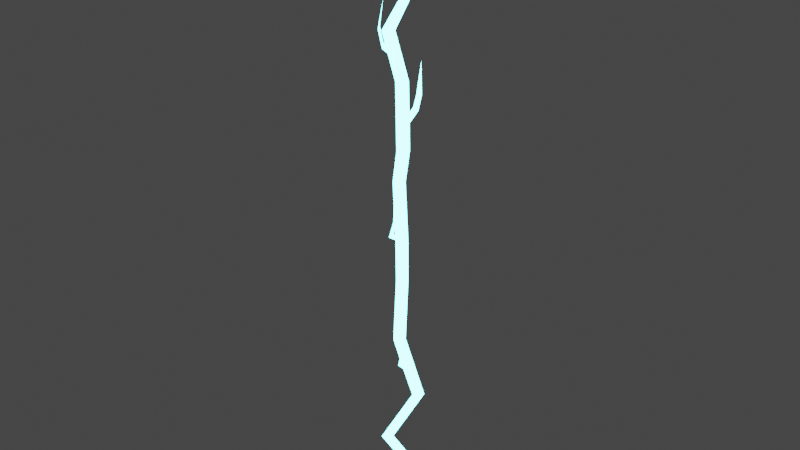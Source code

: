 # Source: lightning.blend  (saved by Blender 2.93.21; exported with 4.5.12 LTS)
import bpy
from mathutils import Matrix  # noqa: F401  (used for matrix-valued properties, if any)

bpy.ops.wm.read_factory_settings(use_empty=True)
scene = bpy.context.scene
scene.name = 'Scene'

# ---- collections
col_collection = bpy.data.collections.new('Collection'); scene.collection.children.link(col_collection)

# ---- materials (node trees are filled in below, after node groups)
mat_material_001 = bpy.data.materials.new('Material.001')
mat_material_001.alpha_threshold = 0.0
mat_material_001.use_transparent_shadow = False
mat_material_001.line_color = (0.0, 0.0, 0.0, 1.0)

# ---- material node trees
mat_material_001.use_nodes = True; mat_material_001.node_tree.nodes.clear()
_N = mat_material_001.node_tree.nodes; _L = mat_material_001.node_tree.links
n0 = _N.new('ShaderNodeOutputMaterial'); n0.name = 'Material Output'; n0.location = (300, 300)
n1 = _N.new('ShaderNodeTexNoise'); n1.name = 'Noise Texture'; n1.location = (-560, 150)
n1.noise_dimensions = '2D'
n1.inputs[2].default_value = 21.6
n1.inputs[3].default_value = 9.5
n1.inputs[4].default_value = 0.825
n1.inputs[8].default_value = 2.5
n2 = _N.new('ShaderNodeDisplacement'); n2.name = 'Displacement'; n2.location = (-244, -19)
n2.inputs[2].default_value = 1.0
n3 = _N.new('ShaderNodeBsdfPrincipled'); n3.name = 'Principled BSDF'; n3.location = (10, 300)
n3.distribution = 'GGX'
n3.subsurface_method = 'BURLEY'
n3.inputs[0].default_value = (0.1339, 0.6269, 0.8, 1.0)
n3.inputs[2].default_value = 0.4
n3.inputs[3].default_value = 1.45
n3.inputs[13].default_value = 0.0
n3.inputs[27].default_value = (0.1732, 0.9713, 1.0, 1.0)
n3.inputs[28].default_value = 10.0
_L.new(n3.outputs[0], n0.inputs[0])
_L.new(n1.outputs[0], n2.inputs[0])
_L.new(n2.outputs[0], n0.inputs[2])
n0.is_active_output = True

# ---- world
world_world = bpy.data.worlds.new('World'); scene.world = world_world
world_world.use_nodes = True; world_world.node_tree.nodes.clear()
_N = world_world.node_tree.nodes; _L = world_world.node_tree.links
n0 = _N.new('ShaderNodeOutputWorld'); n0.name = 'World Output'; n0.location = (300, 300)
n1 = _N.new('ShaderNodeBackground'); n1.name = 'Background'; n1.location = (10, 300)
n1.inputs[0].default_value = (0.05088, 0.05088, 0.05088, 1.0)
_L.new(n1.outputs[0], n0.inputs[0])
n0.is_active_output = True
world_world.color = (0.05088, 0.05088, 0.05088)
world_world.use_sun_shadow = False
world_world.sun_shadow_jitter_overblur = 0.0

# ---- meshes
me_cube_001 = bpy.data.meshes.new('Cube.001')
me_cube_001.from_pydata([(0.0, 0.0, 6.0), (0.04, 0.04, 0.0), (0.0, 0.0, 6.0), (0.04, -0.04, 0.0), (0.0, 0.0, 6.0), (-0.04, 0.04, 0.0), (0.0, 0.0, 6.0), (-0.04, -0.04, 0.0), (0.1744, 0.1127, 5.344), (-0.1569, 0.1007, 4.721), (0.08086, -0.01275, 4.055), (0.1003, -0.02096, 4.003), (-0.0704, 0.1347, 3.36), (0.03456, 0.02271, 2.818), (-0.07587, 0.1601, 2.363), (0.04, 0.007419, 1.84), (0.1852, 0.1103, 1.226), (-0.03285, -0.08581, 0.7442), (0.04, 0.145, 0.3402), (-0.04, 0.06498, 0.3402), (-0.1128, -0.1658, 0.7442), (0.05039, -0.03869, 1.531), (0.04161, -0.0431, 1.619), (-0.1613, 0.111, 2.34), (-0.02222, -0.03608, 2.862), (-0.03234, -0.04873, 2.907), (0.07753, -0.1661, 3.791), (-0.1166, 0.0002463, 4.529), (-0.1624, 0.006486, 4.6), (0.1298, 0.06816, 5.344), (0.1744, 0.06816, 5.344), (-0.1342, 0.006486, 4.6), (-0.0884, 0.0002463, 4.529), (0.1575, -0.1661, 3.791), (0.002958, -0.04873, 2.907), (0.01308, -0.03608, 2.862), (-0.07587, 0.1282, 2.363), (0.05955, -0.0431, 1.619), (0.06833, -0.03869, 1.531), (-0.03285, -0.1658, 0.7442), (0.04, 0.06498, 0.3402), (0.1298, 0.1127, 5.344), (-0.2369, 0.1007, 4.721), (0.0615, -0.01275, 4.055), (0.0809, -0.02096, 4.003), (-0.1504, 0.1347, 3.36), (-0.04, 0.04, 2.84), (-0.1613, 0.191, 2.34), (-0.04, 0.007419, 1.84), (0.1052, 0.1103, 1.226), (-0.1128, -0.08581, 0.7442), (-0.04, 0.145, 0.3402), (-0.04, -0.04, 2.84), (-0.1504, 0.05466, 3.36), (-0.0704, 0.05466, 3.36), (0.03456, -0.009164, 2.818), (-0.02222, -0.1513, 2.939), (-0.03234, -0.1149, 2.969), (0.002958, -0.1149, 2.969), (0.01308, -0.1513, 2.939), (0.003439, -0.1204, 3.09), (-0.003714, -0.08741, 3.095), (0.02123, -0.08741, 3.095), (0.02838, -0.1204, 3.09), (0.007125, -0.1134, 3.396), (0.007125, -0.1134, 3.396), (0.007125, -0.1134, 3.396), (0.007125, -0.1134, 3.396), (0.04, 0.04, 4.34), (0.1575, -0.0861, 3.791), (0.04, 0.04, 2.84), (-0.08132, 0.191, 2.34), (0.1052, 0.03027, 1.226), (-0.04, -0.07258, 1.84), (-0.04, -0.04, 4.34), (-0.2369, 0.02066, 4.721), (-0.1569, 0.02066, 4.721), (0.04, -0.04, 4.34), (0.04, -0.04, 2.84), (-0.08132, 0.111, 2.34), (0.04, -0.07258, 1.84), (0.1852, 0.03027, 1.226), (-0.04, 0.04, 4.34), (0.07753, -0.0861, 3.791), (-0.1184, -0.1114, 4.621), (-0.1548, -0.08082, 4.669), (-0.1324, -0.08082, 4.669), (-0.09595, -0.1114, 4.621), (-0.1472, -0.1284, 4.781), (-0.1745, -0.0917, 4.802), (-0.1577, -0.0917, 4.802), (-0.1305, -0.1284, 4.781), (-0.1144, -0.09942, 5.034), (-0.1144, -0.09942, 5.034), (-0.1144, -0.09942, 5.034), (-0.1144, -0.09942, 5.034), (0.08086, 0.06723, 4.109), (0.09695, 0.09555, 4.076), (0.06481, 0.06723, 4.109), (0.0809, 0.09555, 4.076), (0.08472, 0.1007, 4.211), (0.09914, 0.1393, 4.206), (0.07032, 0.1007, 4.211), (0.08475, 0.1393, 4.206), (0.06751, 0.1675, 4.491), (0.06751, 0.1675, 4.491), (0.06751, 0.1675, 4.491), (0.06751, 0.1675, 4.491), (0.1491, -0.1815, 1.973), (0.1491, -0.1815, 1.973), (0.1491, -0.1815, 1.973), (0.1491, -0.1815, 1.973), (0.1561, -0.1755, 1.863), (0.1467, -0.1755, 1.863), (0.1421, -0.1309, 1.875), (0.1515, -0.1309, 1.875), (0.1039, -0.1607, 1.651), (0.09722, -0.1209, 1.705), (0.08357, -0.1209, 1.705), (0.09025, -0.1607, 1.651)], [], [(0, 4, 6, 2), (30, 2, 6, 29), (29, 6, 4, 41), (5, 1, 3, 7), (8, 0, 2, 30), (41, 4, 0, 8), (5, 51, 18, 1), (51, 50, 17, 18), (50, 49, 16, 17), (49, 48, 15, 16), (48, 47, 71, 15), (47, 46, 70, 71), (46, 45, 12, 70), (45, 83, 69, 12), (11, 44, 99, 97), (82, 42, 9, 68), (42, 41, 8, 9), (1, 18, 40, 3), (18, 17, 39, 40), (17, 16, 81, 39), (16, 15, 80, 81), (15, 71, 79, 80), (14, 13, 55, 36), (70, 12, 54, 78), (12, 69, 33, 54), (69, 68, 77, 33), (68, 9, 76, 77), (9, 8, 30, 76), (7, 19, 51, 5), (19, 20, 50, 51), (20, 72, 49, 50), (72, 73, 48, 49), (73, 23, 47, 48), (23, 52, 46, 47), (52, 53, 45, 46), (53, 26, 83, 45), (26, 74, 82, 83), (74, 75, 42, 82), (75, 29, 41, 42), (3, 40, 19, 7), (40, 39, 20, 19), (39, 81, 72, 20), (109, 110, 111, 108), (80, 79, 23, 73), (79, 78, 52, 23), (24, 35, 59, 56), (54, 33, 26, 53), (33, 77, 74, 26), (28, 27, 84, 85), (76, 30, 29, 75), (24, 25, 53, 52), (34, 35, 78, 54), (35, 24, 52, 78), (25, 34, 54, 53), (58, 57, 61, 62), (25, 24, 56, 57), (34, 25, 57, 58), (35, 34, 58, 59), (60, 63, 67, 64), (59, 58, 62, 63), (56, 59, 63, 60), (57, 56, 60, 61), (67, 66, 65, 64), (61, 60, 64, 65), (62, 61, 65, 66), (63, 62, 66, 67), (11, 10, 68, 69), (13, 14, 71, 70), (21, 22, 73, 72), (27, 28, 75, 74), (31, 32, 77, 76), (36, 55, 78, 79), (37, 38, 81, 80), (43, 44, 83, 82), (44, 11, 69, 83), (10, 43, 82, 68), (14, 36, 79, 71), (55, 13, 70, 78), (38, 21, 72, 81), (22, 37, 80, 73), (32, 27, 74, 77), (28, 31, 76, 75), (84, 87, 91, 88), (27, 32, 87, 84), (32, 31, 86, 87), (31, 28, 85, 86), (90, 89, 93, 94), (85, 84, 88, 89), (86, 85, 89, 90), (87, 86, 90, 91), (95, 94, 93, 92), (91, 90, 94, 95), (88, 91, 95, 92), (89, 88, 92, 93), (97, 99, 103, 101), (10, 11, 97, 96), (43, 10, 96, 98), (44, 43, 98, 99), (102, 100, 104, 106), (96, 97, 101, 100), (98, 96, 100, 102), (99, 98, 102, 103), (107, 106, 104, 105), (103, 102, 106, 107), (101, 103, 107, 105), (100, 101, 105, 104), (114, 113, 109, 108), (115, 114, 108, 111), (113, 112, 110, 109), (116, 117, 115, 112), (38, 37, 117, 116), (112, 115, 111, 110), (118, 119, 113, 114), (117, 118, 114, 115), (21, 38, 116, 119), (119, 116, 112, 113), (22, 21, 119, 118), (37, 22, 118, 117)])
_uv = me_cube_001.uv_layers.new(name='UVMap')
_uv.uv.foreach_set('vector', [0.625, 0.5, 0.875, 0.5, 0.875, 0.75, 0.625, 0.75, 0.5975, 0.75, 0.625, 0.75, 0.625, 1.0, 0.5975, 1.0, 0.5975, 0.0, 0.625, 0.0, 0.625, 0.25, 0.5975, 0.25, 0.125, 0.5, 0.375, 0.5, 0.375, 0.75, 0.125, 0.75, 0.5975, 0.5, 0.625, 0.5, 0.625, 0.75, 0.5975, 0.75, 0.5975, 0.25, 0.625, 0.25, 0.625, 0.5, 0.5975, 0.5, 0.375, 0.25, 0.3892, 0.25, 0.3892, 0.5, 0.375, 0.5, 0.3892, 0.25, 0.41, 0.25, 0.41, 0.5, 0.3892, 0.5, 0.41, 0.25, 0.4308, 0.25, 0.4308, 0.5, 0.41, 0.5, 0.4308, 0.25, 0.4517, 0.25, 0.4517, 0.5, 0.4308, 0.5, 0.4517, 0.25, 0.4725, 0.25, 0.4725, 0.5, 0.4517, 0.5, 0.4725, 0.25, 0.4933, 0.25, 0.4933, 0.5, 0.4725, 0.5, 0.4933, 0.25, 0.5142, 0.25, 0.5142, 0.5, 0.4933, 0.5, 0.5142, 0.25, 0.535, 0.25, 0.535, 0.5, 0.5142, 0.5, 0.5359, 0.4263, 0.5359, 0.3237, 0.5359, 0.3237, 0.5359, 0.4263, 0.5558, 0.25, 0.5767, 0.25, 0.5767, 0.5, 0.5558, 0.5, 0.5767, 0.25, 0.5975, 0.25, 0.5975, 0.5, 0.5767, 0.5, 0.375, 0.5, 0.3892, 0.5, 0.3892, 0.75, 0.375, 0.75, 0.3892, 0.5, 0.41, 0.5, 0.41, 0.75, 0.3892, 0.75, 0.41, 0.5, 0.4308, 0.5, 0.4308, 0.75, 0.41, 0.75, 0.4308, 0.5, 0.4517, 0.5, 0.4517, 0.75, 0.4308, 0.75, 0.4517, 0.5, 0.4725, 0.5, 0.4725, 0.75, 0.4517, 0.75, 0.4734, 0.5752, 0.4924, 0.5752, 0.4924, 0.6748, 0.4734, 0.6748, 0.4933, 0.5, 0.5142, 0.5, 0.5142, 0.75, 0.4933, 0.75, 0.5142, 0.5, 0.535, 0.5, 0.535, 0.75, 0.5142, 0.75, 0.535, 0.5, 0.5558, 0.5, 0.5558, 0.75, 0.535, 0.75, 0.5558, 0.5, 0.5767, 0.5, 0.5767, 0.75, 0.5558, 0.75, 0.5767, 0.5, 0.5975, 0.5, 0.5975, 0.75, 0.5767, 0.75, 0.375, 0.0, 0.3892, 0.0, 0.3892, 0.25, 0.375, 0.25, 0.3892, 0.0, 0.41, 0.0, 0.41, 0.25, 0.3892, 0.25, 0.41, 0.0, 0.4308, 0.0, 0.4308, 0.25, 0.41, 0.25, 0.4308, 0.0, 0.4517, 0.0, 0.4517, 0.25, 0.4308, 0.25, 0.4517, 0.0, 0.4725, 0.0, 0.4725, 0.25, 0.4517, 0.25, 0.4725, 0.0, 0.4933, 0.0, 0.4933, 0.25, 0.4725, 0.25, 0.4933, 0.0, 0.5142, 0.0, 0.5142, 0.25, 0.4933, 0.25, 0.5142, 0.0, 0.535, 0.0, 0.535, 0.25, 0.5142, 0.25, 0.535, 0.0, 0.5558, 0.0, 0.5558, 0.25, 0.535, 0.25, 0.5558, 0.0, 0.5767, 0.0, 0.5767, 0.25, 0.5558, 0.25, 0.5767, 0.0, 0.5975, 0.0, 0.5975, 0.25, 0.5767, 0.25, 0.375, 0.75, 0.3892, 0.75, 0.3892, 1.0, 0.375, 1.0, 0.3892, 0.75, 0.41, 0.75, 0.41, 1.0, 0.3892, 1.0, 0.41, 0.75, 0.4308, 0.75, 0.4308, 1.0, 0.41, 1.0, 0.4316, 0.9259, 0.4316, 0.8241, 0.4509, 0.8241, 0.4509, 0.9259, 0.4517, 0.75, 0.4725, 0.75, 0.4725, 1.0, 0.4517, 1.0, 0.4725, 0.75, 0.4933, 0.75, 0.4933, 1.0, 0.4725, 1.0, 0.4942, 0.9302, 0.4942, 0.8198, 0.4942, 0.8198, 0.4942, 0.9302, 0.5142, 0.75, 0.535, 0.75, 0.535, 1.0, 0.5142, 1.0, 0.535, 0.75, 0.5558, 0.75, 0.5558, 1.0, 0.535, 1.0, 0.5754, 0.919, 0.5571, 0.919, 0.5571, 0.919, 0.5754, 0.919, 0.5767, 0.75, 0.5975, 0.75, 0.5975, 1.0, 0.5767, 1.0, 0.4942, 0.9302, 0.5133, 0.9302, 0.5142, 1.0, 0.4933, 1.0, 0.5133, 0.8198, 0.4942, 0.8198, 0.4933, 0.75, 0.5142, 0.75, 0.4942, 0.8198, 0.4942, 0.9302, 0.4933, 1.0, 0.4933, 0.75, 0.5133, 0.9302, 0.5133, 0.8198, 0.5142, 0.75, 0.5142, 1.0, 0.5133, 0.8198, 0.5133, 0.9302, 0.5133, 0.9302, 0.5133, 0.8198, 0.5133, 0.9302, 0.4942, 0.9302, 0.4942, 0.9302, 0.5133, 0.9302, 0.5133, 0.8198, 0.5133, 0.9302, 0.5133, 0.9302, 0.5133, 0.8198, 0.4942, 0.8198, 0.5133, 0.8198, 0.5133, 0.8198, 0.4942, 0.8198, 0.4942, 0.9302, 0.4942, 0.8198, 0.4942, 0.8198, 0.4942, 0.9302, 0.4942, 0.8198, 0.5133, 0.8198, 0.5133, 0.8198, 0.4942, 0.8198, 0.4942, 0.9302, 0.4942, 0.8198, 0.4942, 0.8198, 0.4942, 0.9302, 0.5133, 0.9302, 0.4942, 0.9302, 0.4942, 0.9302, 0.5133, 0.9302, 0.4942, 0.8198, 0.5133, 0.8198, 0.5133, 0.9302, 0.4942, 0.9302, 0.5133, 0.9302, 0.4942, 0.9302, 0.4942, 0.9302, 0.5133, 0.9302, 0.5133, 0.8198, 0.5133, 0.9302, 0.5133, 0.9302, 0.5133, 0.8198, 0.4942, 0.8198, 0.5133, 0.8198, 0.5133, 0.8198, 0.4942, 0.8198, 0.5359, 0.4263, 0.555, 0.4263, 0.5558, 0.5, 0.535, 0.5, 0.4924, 0.5752, 0.4734, 0.5752, 0.4725, 0.5, 0.4933, 0.5, 0.4316, 0.9259, 0.4509, 0.9259, 0.4517, 1.0, 0.4308, 1.0, 0.5571, 0.919, 0.5754, 0.919, 0.5767, 1.0, 0.5558, 1.0, 0.5754, 0.831, 0.5571, 0.831, 0.5558, 0.75, 0.5767, 0.75, 0.4734, 0.6748, 0.4924, 0.6748, 0.4933, 0.75, 0.4725, 0.75, 0.4509, 0.8241, 0.4316, 0.8241, 0.4308, 0.75, 0.4517, 0.75, 0.555, 0.3237, 0.5359, 0.3237, 0.535, 0.25, 0.5558, 0.25, 0.5359, 0.3237, 0.5359, 0.4263, 0.535, 0.5, 0.535, 0.25, 0.555, 0.4263, 0.555, 0.3237, 0.5558, 0.25, 0.5558, 0.5, 0.4734, 0.5752, 0.4734, 0.6748, 0.4725, 0.75, 0.4725, 0.5, 0.4924, 0.6748, 0.4924, 0.5752, 0.4933, 0.5, 0.4933, 0.75, 0.4316, 0.8241, 0.4316, 0.9259, 0.4308, 1.0, 0.4308, 0.75, 0.4509, 0.9259, 0.4509, 0.8241, 0.4517, 0.75, 0.4517, 1.0, 0.5571, 0.831, 0.5571, 0.919, 0.5558, 1.0, 0.5558, 0.75, 0.5754, 0.919, 0.5754, 0.831, 0.5767, 0.75, 0.5767, 1.0, 0.5571, 0.919, 0.5571, 0.831, 0.5571, 0.831, 0.5571, 0.919, 0.5571, 0.919, 0.5571, 0.831, 0.5571, 0.831, 0.5571, 0.919, 0.5571, 0.831, 0.5754, 0.831, 0.5754, 0.831, 0.5571, 0.831, 0.5754, 0.831, 0.5754, 0.919, 0.5754, 0.919, 0.5754, 0.831, 0.5754, 0.831, 0.5754, 0.919, 0.5754, 0.919, 0.5754, 0.831, 0.5754, 0.919, 0.5571, 0.919, 0.5571, 0.919, 0.5754, 0.919, 0.5754, 0.831, 0.5754, 0.919, 0.5754, 0.919, 0.5754, 0.831, 0.5571, 0.831, 0.5754, 0.831, 0.5754, 0.831, 0.5571, 0.831, 0.5571, 0.831, 0.5754, 0.831, 0.5754, 0.919, 0.5571, 0.919, 0.5571, 0.831, 0.5754, 0.831, 0.5754, 0.831, 0.5571, 0.831, 0.5571, 0.919, 0.5571, 0.831, 0.5571, 0.831, 0.5571, 0.919, 0.5754, 0.919, 0.5571, 0.919, 0.5571, 0.919, 0.5754, 0.919, 0.5359, 0.4263, 0.5359, 0.3237, 0.5359, 0.3237, 0.5359, 0.4263, 0.555, 0.4263, 0.5359, 0.4263, 0.5359, 0.4263, 0.555, 0.4263, 0.555, 0.3237, 0.555, 0.4263, 0.555, 0.4263, 0.555, 0.3237, 0.5359, 0.3237, 0.555, 0.3237, 0.555, 0.3237, 0.5359, 0.3237, 0.555, 0.3237, 0.555, 0.4263, 0.555, 0.4263, 0.555, 0.3237, 0.555, 0.4263, 0.5359, 0.4263, 0.5359, 0.4263, 0.555, 0.4263, 0.555, 0.3237, 0.555, 0.4263, 0.555, 0.4263, 0.555, 0.3237, 0.5359, 0.3237, 0.555, 0.3237, 0.555, 0.3237, 0.5359, 0.3237, 0.5359, 0.3237, 0.555, 0.3237, 0.555, 0.4263, 0.5359, 0.4263, 0.5359, 0.3237, 0.555, 0.3237, 0.555, 0.3237, 0.5359, 0.3237, 0.5359, 0.4263, 0.5359, 0.3237, 0.5359, 0.3237, 0.5359, 0.4263, 0.555, 0.4263, 0.5359, 0.4263, 0.5359, 0.4263, 0.555, 0.4263, 0.4509, 0.9259, 0.4316, 0.9259, 0.4316, 0.9259, 0.4509, 0.9259, 0.4509, 0.8241, 0.4509, 0.9259, 0.4509, 0.9259, 0.4509, 0.8241, 0.4316, 0.9259, 0.4316, 0.8241, 0.4316, 0.8241, 0.4316, 0.9259, 0.4316, 0.8241, 0.4509, 0.8241, 0.4509, 0.8241, 0.4316, 0.8241, 0.4316, 0.8241, 0.4509, 0.8241, 0.4509, 0.8241, 0.4316, 0.8241, 0.4316, 0.8241, 0.4509, 0.8241, 0.4509, 0.8241, 0.4316, 0.8241, 0.4509, 0.9259, 0.4316, 0.9259, 0.4316, 0.9259, 0.4509, 0.9259, 0.4509, 0.8241, 0.4509, 0.9259, 0.4509, 0.9259, 0.4509, 0.8241, 0.4316, 0.9259, 0.4316, 0.8241, 0.4316, 0.8241, 0.4316, 0.9259, 0.4316, 0.9259, 0.4316, 0.8241, 0.4316, 0.8241, 0.4316, 0.9259, 0.4509, 0.9259, 0.4316, 0.9259, 0.4316, 0.9259, 0.4509, 0.9259, 0.4509, 0.8241, 0.4509, 0.9259, 0.4509, 0.9259, 0.4509, 0.8241])
me_cube_001.materials.append(mat_material_001)
me_cube_001.use_remesh_preserve_volume = False
me_cube_001.use_remesh_preserve_attributes = False
me_cube_001.use_mirror_vertex_groups = False
me_cube_001.update()

# ---- objects
ob_lightning = bpy.data.objects.new('Lightning', me_cube_001)

# ---- transforms, parenting, visibility, modifiers, constraints
ob_lightning.location = (0.0, 0.0, 0.0)
ob_lightning.lock_rotations_4d = False
ob_lightning.empty_display_type = 'ARROWS'
ob_lightning.lineart.crease_threshold = 0.0

# ---- collection membership
col_collection.objects.link(ob_lightning)

# ---- scene / render settings (as saved in the file)
scene.frame_start = 1; scene.frame_end = 250; scene.frame_set(1)
scene.render.engine = 'BLENDER_EEVEE_NEXT'
scene.cycles.use_denoising = False
scene.cycles.samples = 128
scene.cycles.sampling_pattern = 'TABULATED_SOBOL'
scene.cycles.use_adaptive_sampling = False
scene.cycles.use_light_tree = False
scene.view_settings.view_transform = 'Filmic'
bpy.context.view_layer.update()

# ---- added for rendering (the .blend has no active camera): camera
cam_auto = bpy.data.cameras.new('AutoCamera')
cam_auto.lens = 50.0
cam_auto.sensor_width = 36.0
cam_auto.clip_end = 1000.0
ob_auto_camera = bpy.data.objects.new('AutoCamera', cam_auto)
scene.collection.objects.link(ob_auto_camera)
ob_auto_camera.location = (5.54987, -6.68616, 7.46058)
ob_auto_camera.rotation_euler = (1.09748, -7.21219e-08, 0.694738)
scene.camera = ob_auto_camera
bpy.context.view_layer.update()
